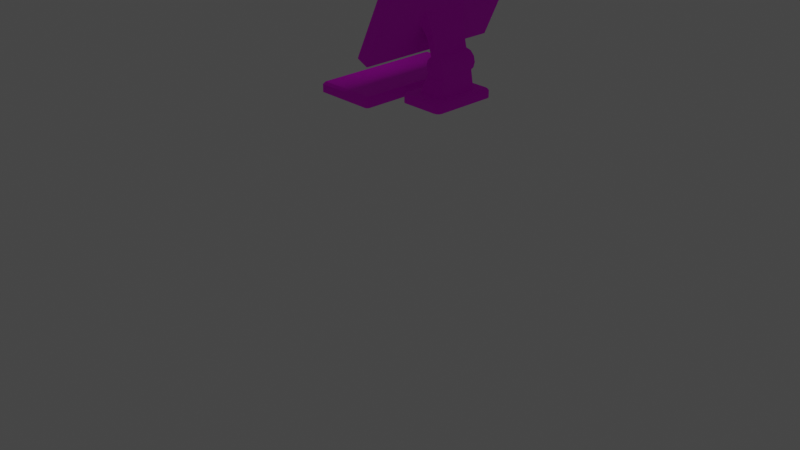 # Source: computer_UV.blend  (saved by Blender 2.80.75; exported with 4.5.12 LTS)
import bpy
from mathutils import Matrix  # noqa: F401  (used for matrix-valued properties, if any)

bpy.ops.wm.read_factory_settings(use_empty=True)
scene = bpy.context.scene
scene.name = 'Scene'

# ---- collections
col_collection = bpy.data.collections.new('Collection'); scene.collection.children.link(col_collection)

# ---- images (referenced by path relative to the original .blend; pixels are not part of the script)
import os
ASSET_DIR = os.environ.get("B2B_ASSET_DIR", "")  # directory of the original .blend (textures are referenced by path, not embedded)
HERE = os.path.dirname(os.path.abspath(__file__))  # packed textures are extracted next to this script under _unpacked/

def load_image(name, relpath, width, height, colorspace="sRGB"):
    """Load a texture the original file referenced (path relative to the .blend, or extracted next to this script)."""
    p = next((c for c in (os.path.join(HERE, relpath), os.path.join(ASSET_DIR, relpath)) if relpath and os.path.exists(c)), "")
    if p:
        img = bpy.data.images.load(p, check_existing=True)
        img.name = name
    else:  # same state as the original file: an image datablock whose file is absent (Cycles renders it pink)
        img = bpy.data.images.new(name, width, height)
        img.source = "FILE"
        img.filepath = "//" + (relpath or name)
    img.colorspace_settings.name = colorspace
    return img
img_desktop_set_white_down_coding_png = load_image('desktop_set_white_down_coding.png', 'desktop_set_white_down_coding.png', 1024, 1024, 'sRGB')
img_desktop_monitor_png_003 = load_image('desktop_monitor.png.003', 'desktop_monitor.png', 1024, 1024, 'sRGB')

# ---- materials (node trees are filled in below, after node groups)
mat_white_keyboard = bpy.data.materials.new('white keyboard')
mat_white_keyboard.use_transparent_shadow = False
mat_outline_015 = bpy.data.materials.new('Outline.015')
mat_outline_015.use_backface_culling = True
mat_computer_monitor_003 = bpy.data.materials.new('Computer monitor.003')
mat_computer_monitor_003.use_transparent_shadow = False

# ---- material node trees
mat_white_keyboard.use_nodes = True; mat_white_keyboard.node_tree.nodes.clear()
mat_outline_015.use_nodes = True; mat_outline_015.node_tree.nodes.clear()
_N = mat_outline_015.node_tree.nodes; _L = mat_outline_015.node_tree.links
n0 = _N.new('ShaderNodeOutputMaterial'); n0.name = 'Material Output'; n0.location = (300, 300)
n0.target = 'CYCLES'
n1 = _N.new('ShaderNodeEmission'); n1.name = 'Emission'; n1.location = (10, 300)
n1.inputs[0].default_value = (0.016, 0.01444, 0.03434, 1.0)
n2 = _N.new('ShaderNodeOutputMaterial'); n2.name = 'Material Output.001'; n2.location = (0, 0)
n2.target = 'EEVEE'
n3 = _N.new('ShaderNodeMixShader'); n3.name = 'Mix Shader'; n3.location = (0, 0)
n3.label = 'Disable Shadow'
n3.hide = True
n4 = _N.new('ShaderNodeLightPath'); n4.name = 'Light Path'; n4.location = (0, 0)
n4.hide = True
n5 = _N.new('ShaderNodeBsdfTransparent'); n5.name = 'Transparent BSDF'; n5.location = (0, 0)
n5.hide = True
_L.new(n1.outputs[0], n0.inputs[0])
_L.new(n1.outputs[0], n3.inputs[1])
_L.new(n3.outputs[0], n2.inputs[0])
_L.new(n4.outputs[1], n3.inputs[0])
_L.new(n5.outputs[0], n3.inputs[2])
n0.is_active_output = True
mat_computer_monitor_003.use_nodes = True; mat_computer_monitor_003.node_tree.nodes.clear()

# ---- world
world_world = bpy.data.worlds.new('World'); scene.world = world_world
world_world.use_nodes = True; world_world.node_tree.nodes.clear()
_N = world_world.node_tree.nodes; _L = world_world.node_tree.links
n0 = _N.new('ShaderNodeOutputWorld'); n0.name = 'World Output'; n0.location = (300, 300)
n1 = _N.new('ShaderNodeBackground'); n1.name = 'Background'; n1.location = (10, 300)
n1.inputs[0].default_value = (0.05088, 0.05088, 0.05088, 1.0)
_L.new(n1.outputs[0], n0.inputs[0])
n0.is_active_output = True
world_world.color = (0.05088, 0.05088, 0.05088)
world_world.use_sun_shadow = False
world_world.sun_shadow_jitter_overblur = 0.0

# ---- cameras
cam_camera = bpy.data.cameras.new('Camera')
cam_camera.clip_end = 100.0
cam_camera.ortho_scale = 7.314

# ---- meshes
me_cube_035 = bpy.data.meshes.new('Cube.035')
me_cube_035.from_pydata([(-0.3086, -0.6855, 1.52), (-0.3086, -0.6855, 1.441), (-0.3086, 0.6855, 1.52), (-0.3086, 0.6855, 1.441), (0.3086, -0.6456, 1.52), (0.283, -0.6855, 1.52), (0.3033, -0.6738, 1.52), (0.283, -0.6855, 1.441), (0.3086, -0.6456, 1.441), (0.3033, -0.6738, 1.441), (0.283, 0.6855, 1.52), (0.3086, 0.6456, 1.52), (0.3033, 0.6738, 1.52), (0.3086, 0.6456, 1.441), (0.283, 0.6855, 1.441), (0.3033, 0.6738, 1.441), (-0.2972, 0.6602, 1.543), (-0.2972, -0.6602, 1.543), (0.2942, 0.6392, 1.543), (0.2932, 0.6479, 1.543), (0.2812, 0.6536, 1.543), (0.2812, -0.6536, 1.543), (0.2932, -0.6479, 1.543), (0.2942, -0.6392, 1.543), (0.2508, -0.7251, 1.898), (0.2577, -0.7414, 1.913), (0.2951, -0.6499, 1.985), (0.6365, -0.7414, 2.725), (0.6434, -0.7251, 2.74), (0.6052, -0.6499, 2.65), (0.2508, 0.7702, 1.898), (0.2951, 0.6949, 1.985), (0.2577, 0.7864, 1.913), (0.6434, 0.7702, 2.74), (0.6365, 0.7864, 2.725), (0.6052, 0.6949, 2.65), (0.3546, -0.7251, 1.85), (0.3762, -0.7251, 1.858), (0.3615, -0.7414, 1.864), (0.7472, -0.7251, 2.691), (0.7403, -0.7414, 2.677), (0.755, -0.7251, 2.67), (0.3546, 0.7702, 1.85), (0.3615, 0.7864, 1.864), (0.3762, 0.7702, 1.858), (0.7472, 0.7702, 2.691), (0.755, 0.7702, 2.67), (0.7403, 0.7864, 2.677), (0.243, -0.7251, 1.92), (0.243, 0.7702, 1.92), (0.6218, -0.7251, 2.732), (0.6218, 0.7702, 2.732), (0.2653, -0.6722, 1.968), (0.2653, 0.7172, 1.968), (0.5994, -0.6722, 2.684), (0.5994, 0.7172, 2.684), (0.6707, 0.2069, 1.906), (0.6707, -0.1879, 1.906), (0.7263, 0.2069, 1.891), (0.7263, -0.1879, 1.891), (0.767, 0.2069, 1.85), (0.767, -0.1879, 1.85), (0.7818, 0.2069, 1.794), (0.7818, -0.1879, 1.794), (0.767, 0.2069, 1.739), (0.767, -0.1879, 1.739), (0.7263, 0.2069, 1.698), (0.7263, -0.1879, 1.698), (0.6707, 0.2069, 1.683), (0.6707, -0.1879, 1.683), (0.6151, 0.2069, 1.698), (0.6151, -0.1879, 1.698), (0.5744, 0.2069, 1.739), (0.5744, -0.1879, 1.739), (0.5595, 0.2069, 1.794), (0.5595, -0.1879, 1.794), (0.5744, 0.2069, 1.85), (0.5744, -0.1879, 1.85), (0.6151, 0.2069, 1.891), (0.6151, -0.1879, 1.891), (0.5809, 0.259, 2.347), (0.5809, -0.24, 2.347), (0.5037, -0.24, 2.2), (0.5037, 0.259, 2.2), (0.6217, 0.2058, 2.121), (0.6217, -0.1868, 2.121), (0.5634, -0.1868, 2.05), (0.5634, 0.2058, 2.05), (0.4406, -0.3329, 1.439), (0.3905, -0.2829, 1.439), (0.4155, -0.3262, 1.439), (0.3972, -0.3079, 1.439), (0.8576, -0.2829, 1.439), (0.8076, -0.3329, 1.439), (0.8509, -0.3079, 1.439), (0.8326, -0.3262, 1.439), (0.3905, 0.3092, 1.439), (0.4406, 0.3593, 1.439), (0.3972, 0.3342, 1.439), (0.4155, 0.3526, 1.439), (0.8076, 0.3593, 1.439), (0.8576, 0.3092, 1.439), (0.8326, 0.3526, 1.439), (0.8509, 0.3342, 1.439), (0.5002, 0.2254, 1.525), (0.4858, 0.2114, 1.525), (0.4918, 0.2232, 1.525), (0.488, 0.2194, 1.525), (0.4858, -0.1851, 1.525), (0.5002, -0.199, 1.525), (0.488, -0.1931, 1.525), (0.4918, -0.1968, 1.525), (0.7479, -0.199, 1.525), (0.7623, -0.1851, 1.525), (0.7563, -0.1968, 1.525), (0.7601, -0.1931, 1.525), (0.7623, 0.2114, 1.525), (0.7479, 0.2254, 1.525), (0.7601, 0.2194, 1.525), (0.7563, 0.2232, 1.525), (0.3905, 0.3092, 1.505), (0.3972, 0.3342, 1.505), (0.4155, 0.3526, 1.505), (0.4406, 0.3593, 1.505), (0.8509, 0.3342, 1.505), (0.8576, 0.3092, 1.505), (0.8326, 0.3526, 1.505), (0.8076, 0.3593, 1.505), (0.8576, -0.2829, 1.505), (0.8509, -0.3079, 1.505), (0.8326, -0.3262, 1.505), (0.8076, -0.3329, 1.505), (0.3972, -0.3079, 1.505), (0.3905, -0.2829, 1.505), (0.4155, -0.3262, 1.505), (0.4406, -0.3329, 1.505), (0.4025, 0.3013, 1.525), (0.408, 0.3217, 1.525), (0.4222, 0.3357, 1.525), (0.443, 0.3412, 1.525), (0.8401, 0.3217, 1.525), (0.8457, 0.3013, 1.525), (0.8259, 0.3357, 1.525), (0.8051, 0.3412, 1.525), (0.8457, -0.275, 1.525), (0.8401, -0.2954, 1.525), (0.8259, -0.3094, 1.525), (0.8051, -0.3148, 1.525), (0.408, -0.2954, 1.525), (0.4025, -0.275, 1.525), (0.4222, -0.3094, 1.525), (0.443, -0.3148, 1.525), (0.5904, 0.1719, 1.804), (0.5917, 0.1783, 1.804), (0.594, 0.1813, 1.804), (0.5989, 0.1831, 1.804), (0.7525, 0.1783, 1.804), (0.7538, 0.1719, 1.804), (0.7502, 0.1813, 1.804), (0.7453, 0.1831, 1.804), (0.7538, -0.1456, 1.804), (0.7525, -0.152, 1.804), (0.7502, -0.155, 1.804), (0.7453, -0.1568, 1.804), (0.5917, -0.152, 1.804), (0.5904, -0.1456, 1.804), (0.594, -0.155, 1.804), (0.5989, -0.1568, 1.804)], [], [(0, 1, 3, 2), (5, 7, 1, 0), (13, 15, 14, 3, 1, 7, 9, 8), (11, 13, 8, 4), (2, 3, 14, 10), (13, 11, 12, 15), (15, 12, 10, 14), (7, 5, 6, 9), (9, 6, 4, 8), (5, 0, 17, 21), (16, 20, 19, 18, 23, 22, 21, 17), (10, 12, 19, 20), (2, 10, 20, 16), (4, 6, 22, 23), (11, 4, 23, 18), (12, 11, 18, 19), (6, 5, 21, 22), (0, 2, 16, 17), (38, 40, 27, 25), (44, 46, 41, 37), (45, 33, 28, 39), (26, 29, 35, 31), (32, 34, 47, 43), (24, 25, 48), (27, 28, 50), (30, 49, 32), (33, 34, 51), (36, 37, 38), (39, 40, 41), (42, 43, 44), (45, 46, 47), (30, 24, 48, 49), (25, 27, 50, 48), (28, 33, 51, 50), (34, 32, 49, 51), (42, 30, 32, 43), (33, 45, 47, 34), (46, 44, 43, 47), (36, 42, 44, 37), (45, 39, 41, 46), (40, 38, 37, 41), (24, 36, 38, 25), (39, 28, 27, 40), (30, 42, 36, 24), (52, 53, 49, 48), (54, 52, 48, 50), (55, 54, 50, 51), (53, 55, 51, 49), (26, 31, 53, 52), (29, 26, 52, 54), (35, 29, 54, 55), (31, 35, 55, 53), (56, 57, 59, 58), (58, 59, 61, 60), (60, 61, 63, 62), (62, 63, 65, 64), (64, 65, 67, 66), (66, 67, 69, 68), (68, 69, 71, 70), (70, 71, 73, 72), (72, 73, 75, 74), (74, 75, 77, 76), (59, 57, 79, 77, 75, 73, 71, 69, 67, 65, 63, 61), (76, 77, 79, 78), (85, 84, 80, 81), (56, 58, 60, 62, 64, 66, 68, 70, 72, 74, 76, 78), (83, 82, 81, 80), (86, 85, 81, 82), (87, 86, 82, 83), (84, 87, 83, 80), (56, 78, 87, 84), (78, 79, 86, 87), (79, 57, 85, 86), (57, 56, 84, 85), (88, 93, 131, 135), (111, 109, 167, 166), (92, 101, 125, 128), (100, 97, 123, 127), (88, 90, 91, 89, 96, 98, 99, 97, 100, 102, 103, 101, 92, 94, 95, 93), (96, 120, 121, 98), (98, 121, 122, 99), (99, 122, 123, 97), (125, 101, 103, 124), (124, 103, 102, 126), (126, 102, 100, 127), (92, 128, 129, 94), (94, 129, 130, 95), (95, 130, 131, 93), (133, 89, 91, 132), (132, 91, 90, 134), (134, 90, 88, 135), (96, 89, 133, 120), (136, 137, 121, 120), (137, 138, 122, 121), (138, 139, 123, 122), (140, 141, 125, 124), (142, 140, 124, 126), (143, 142, 126, 127), (144, 145, 129, 128), (145, 146, 130, 129), (146, 147, 131, 130), (148, 149, 133, 132), (150, 148, 132, 134), (151, 150, 134, 135), (149, 136, 120, 133), (147, 151, 135, 131), (141, 144, 128, 125), (139, 143, 127, 123), (105, 107, 137, 136), (107, 106, 138, 137), (106, 104, 139, 138), (118, 116, 141, 140), (119, 118, 140, 142), (117, 119, 142, 143), (113, 115, 145, 144), (115, 114, 146, 145), (114, 112, 147, 146), (110, 108, 149, 148), (111, 110, 148, 150), (109, 111, 150, 151), (108, 105, 136, 149), (112, 109, 151, 147), (116, 113, 144, 141), (104, 117, 143, 139), (165, 164, 166, 167, 163, 162, 161, 160, 157, 156, 158, 159, 155, 154, 153, 152), (118, 119, 158, 156), (105, 108, 165, 152), (119, 117, 159, 158), (109, 112, 163, 167), (115, 113, 160, 161), (113, 116, 157, 160), (114, 115, 161, 162), (107, 105, 152, 153), (117, 104, 155, 159), (112, 114, 162, 163), (106, 107, 153, 154), (108, 110, 164, 165), (104, 106, 154, 155), (110, 111, 166, 164), (116, 118, 156, 157)])
me_cube_035.polygons.foreach_set('material_index', [0, 0, 0, 0, 0, 0, 0, 0, 0, 0, 0, 0, 0, 0, 0, 0, 0, 0, 0, 0, 0, 2, 0, 0, 0, 0, 0, 0, 0, 0, 0, 0, 0, 0, 0, 0, 0, 0, 0, 0, 0, 0, 0, 0, 0, 0, 0, 0, 0, 0, 0, 0, 0, 0, 0, 0, 0, 0, 0, 0, 0, 0, 0, 0, 0, 0, 0, 0, 0, 0, 0, 0, 0, 0, 0, 0, 0, 0, 0, 0, 0, 0, 0, 0, 0, 0, 0, 0, 0, 0, 0, 0, 0, 0, 0, 0, 0, 0, 0, 0, 0, 0, 0, 0, 0, 0, 0, 0, 0, 0, 0, 0, 0, 0, 0, 0, 0, 0, 0, 0, 0, 0, 0, 0, 0, 0, 0, 0, 0, 0, 0, 0, 0, 0, 0, 0, 0, 0, 0, 0])
_uv = me_cube_035.uv_layers.new(name='UVMap')
_uv.uv.foreach_set('vector', [0.022, 0.03902, 0.022, 0.01325, 0.4698, 0.01325, 0.4698, 0.03902, 0.5342, 0.2142, 0.5319, 0.1886, 0.7254, 0.1902, 0.7252, 0.2161, 0.519, 0.1094, 0.5153, 0.1087, 0.5137, 0.106, 0.5137, 0.02876, 0.6929, 0.02876, 0.6929, 0.106, 0.6913, 0.1087, 0.6876, 0.1094, 0.9339, 0.1582, 0.9345, 0.1322, 0.5136, 0.1328, 0.5143, 0.1584, 0.7315, 0.2169, 0.7314, 0.1897, 0.9237, 0.1897, 0.921, 0.2147, 0.9345, 0.1322, 0.9339, 0.1582, 0.9433, 0.1587, 0.9441, 0.1324, 0.9313, 0.1905, 0.9284, 0.2162, 0.921, 0.2147, 0.9237, 0.1897, 0.5319, 0.1886, 0.5342, 0.2142, 0.5268, 0.2158, 0.5237, 0.1894, 0.5042, 0.133, 0.505, 0.1588, 0.5143, 0.1584, 0.5136, 0.1328, 0.5342, 0.2142, 0.7252, 0.2161, 0.7211, 0.2279, 0.5333, 0.2269, 0.4615, 0.04751, 0.4594, 0.2364, 0.4575, 0.2403, 0.4547, 0.2407, 0.03711, 0.2407, 0.0343, 0.2403, 0.03241, 0.2364, 0.03026, 0.04751, 0.921, 0.2147, 0.9284, 0.2162, 0.9264, 0.2283, 0.922, 0.2273, 0.7315, 0.2169, 0.921, 0.2147, 0.922, 0.2273, 0.7356, 0.2287, 0.5143, 0.1584, 0.505, 0.1588, 0.5133, 0.1674, 0.5161, 0.1672, 0.9339, 0.1582, 0.5143, 0.1584, 0.5161, 0.1672, 0.932, 0.1672, 0.9433, 0.1587, 0.9339, 0.1582, 0.932, 0.1672, 0.9349, 0.1674, 0.5268, 0.2158, 0.5342, 0.2142, 0.5333, 0.2269, 0.5289, 0.2279, 0.022, 0.03902, 0.4698, 0.03902, 0.4615, 0.04751, 0.03026, 0.04751, 0.9757, 0.6004, 0.9757, 0.8932, 0.9383, 0.8932, 0.9383, 0.6004, 0.4803, 0.2568, 0.4803, 0.5352, 0.01598, 0.5352, 0.01598, 0.2568, 0.03572, 0.9805, 0.04107, 0.9432, 0.5124, 0.9396, 0.5183, 0.9805, 0.4645, 0.557, 0.4645, 0.7966, 0.02533, 0.7966, 0.02533, 0.557, 0.8432, 0.5992, 0.8432, 0.892, 0.8058, 0.892, 0.8058, 0.5992, 0.5078, 0.8471, 0.5154, 0.8492, 0.509, 0.8551, 0.5205, 0.9371, 0.5124, 0.9396, 0.5134, 0.9308, 0.0365, 0.8507, 0.03543, 0.8594, 0.02831, 0.8532, 0.04107, 0.9432, 0.03344, 0.941, 0.03989, 0.9352, 0.01597, 0.2487, 0.01598, 0.2568, 0.008955, 0.2528, 0.016, 0.5433, 0.00897, 0.5392, 0.01598, 0.5352, 0.4803, 0.2487, 0.4874, 0.2528, 0.4803, 0.2568, 0.4804, 0.5433, 0.4803, 0.5352, 0.4874, 0.5392, 0.0365, 0.8507, 0.5078, 0.8471, 0.509, 0.8551, 0.03543, 0.8594, 0.9383, 0.6004, 0.9383, 0.8932, 0.9308, 0.8932, 0.9308, 0.6004, 0.5124, 0.9396, 0.04107, 0.9432, 0.03989, 0.9352, 0.5134, 0.9308, 0.8432, 0.892, 0.8432, 0.5992, 0.8507, 0.5992, 0.8507, 0.892, 0.03051, 0.8098, 0.0365, 0.8507, 0.02831, 0.8532, 0.02147, 0.8112, 0.04107, 0.9432, 0.03572, 0.9805, 0.02803, 0.9794, 0.03344, 0.941, 0.4803, 0.5352, 0.4803, 0.2568, 0.4875, 0.2568, 0.4875, 0.5352, 0.01597, 0.2487, 0.4803, 0.2487, 0.4803, 0.2568, 0.01598, 0.2568, 0.4804, 0.5433, 0.016, 0.5433, 0.01598, 0.5352, 0.4803, 0.5352, 0.008846, 0.5352, 0.008845, 0.2568, 0.01598, 0.2568, 0.01598, 0.5352, 0.5078, 0.8471, 0.5131, 0.8098, 0.5208, 0.8109, 0.5154, 0.8492, 0.5183, 0.9805, 0.5124, 0.9396, 0.5205, 0.9371, 0.5274, 0.9791, 0.0365, 0.8507, 0.03051, 0.8098, 0.5131, 0.8098, 0.5078, 0.8471, 0.4924, 0.872, 0.05234, 0.876, 0.03543, 0.8594, 0.509, 0.8551, 0.9135, 0.8759, 0.9135, 0.6177, 0.9308, 0.6004, 0.9308, 0.8932, 0.05649, 0.9182, 0.4965, 0.9142, 0.5134, 0.9308, 0.03989, 0.9352, 0.868, 0.6165, 0.868, 0.8747, 0.8507, 0.892, 0.8507, 0.5992, 0.4854, 0.883, 0.05952, 0.8869, 0.05234, 0.876, 0.4924, 0.872, 0.9038, 0.8666, 0.9038, 0.627, 0.9135, 0.6177, 0.9135, 0.8759, 0.06348, 0.9073, 0.4893, 0.9034, 0.4965, 0.9142, 0.05649, 0.9182, 0.8777, 0.6258, 0.8777, 0.8654, 0.868, 0.8747, 0.868, 0.6165, 0.7795, 0.7162, 0.6505, 0.7162, 0.6505, 0.6974, 0.7795, 0.6974, 0.7795, 0.6974, 0.6505, 0.6974, 0.6505, 0.6786, 0.7795, 0.6786, 0.7795, 0.6786, 0.6505, 0.6786, 0.6505, 0.6598, 0.7795, 0.6598, 0.7795, 0.6598, 0.6505, 0.6598, 0.6505, 0.641, 0.7795, 0.641, 0.7795, 0.641, 0.6505, 0.641, 0.6505, 0.6222, 0.7795, 0.6222, 0.5059, 0.6066, 0.6348, 0.6066, 0.6348, 0.6254, 0.5059, 0.6254, 0.5059, 0.6254, 0.6348, 0.6254, 0.6348, 0.6441, 0.5059, 0.6441, 0.5059, 0.6441, 0.6348, 0.6441, 0.6348, 0.6629, 0.5059, 0.6629, 0.5059, 0.6629, 0.6348, 0.6629, 0.6348, 0.6817, 0.5059, 0.6817, 0.5059, 0.6817, 0.6348, 0.6817, 0.6348, 0.7005, 0.5059, 0.7005, 0.6784, 0.4117, 0.6621, 0.4211, 0.6433, 0.4211, 0.627, 0.4117, 0.6176, 0.3954, 0.6176, 0.3766, 0.627, 0.3604, 0.6433, 0.351, 0.6621, 0.351, 0.6784, 0.3604, 0.6878, 0.3766, 0.6878, 0.3954, 0.5059, 0.7005, 0.6348, 0.7005, 0.6348, 0.7193, 0.5059, 0.7193, 0.5786, 0.8259, 0.7068, 0.8259, 0.7242, 0.9008, 0.5612, 0.9008, 0.6618, 0.4205, 0.6781, 0.4111, 0.6875, 0.3948, 0.6875, 0.376, 0.6781, 0.3598, 0.6618, 0.3504, 0.643, 0.3504, 0.6267, 0.3598, 0.6173, 0.376, 0.6173, 0.3948, 0.6267, 0.4111, 0.643, 0.4205, 0.9311, 0.3703, 0.9311, 0.304, 0.9532, 0.304, 0.9532, 0.3703, 0.8926, 0.3204, 0.9161, 0.3392, 0.917, 0.4162, 0.8817, 0.3748, 0.7735, 0.496, 0.9017, 0.496, 0.9191, 0.5486, 0.7561, 0.5486, 0.9157, 0.3391, 0.8922, 0.3203, 0.8814, 0.3746, 0.9166, 0.416, 0.9166, 0.2668, 0.8979, 0.2658, 0.8922, 0.3203, 0.9157, 0.3391, 0.7731, 0.4413, 0.902, 0.4413, 0.9017, 0.496, 0.7735, 0.496, 0.8982, 0.266, 0.917, 0.2669, 0.9161, 0.3392, 0.8926, 0.3204, 0.5782, 0.7536, 0.7072, 0.7536, 0.7068, 0.8259, 0.5786, 0.8259, 0.6339, 0.2541, 0.5157, 0.2541, 0.517, 0.2757, 0.6313, 0.2746, 0.622, 0.3244, 0.6191, 0.3241, 0.5788, 0.415, 0.5805, 0.4153, 0.5312, 0.4393, 0.7295, 0.4393, 0.7263, 0.4609, 0.5339, 0.4606, 0.5149, 0.2537, 0.6341, 0.2537, 0.6313, 0.2747, 0.516, 0.2752, 0.8013, 0.09622, 0.8004, 0.09949, 0.798, 0.1019, 0.7948, 0.1028, 0.7174, 0.1028, 0.7141, 0.1019, 0.7118, 0.09949, 0.7109, 0.09622, 0.7109, 0.04827, 0.7118, 0.04501, 0.7141, 0.04261, 0.7174, 0.04174, 0.7948, 0.04174, 0.798, 0.04261, 0.8004, 0.04501, 0.8013, 0.04827, 0.8661, 0.2592, 0.865, 0.281, 0.8734, 0.2819, 0.8748, 0.2597, 0.6512, 0.257, 0.6465, 0.2786, 0.6388, 0.2758, 0.6428, 0.2552, 0.6428, 0.2552, 0.6388, 0.2758, 0.6313, 0.2747, 0.6341, 0.2537, 0.7263, 0.4609, 0.7295, 0.4393, 0.7383, 0.4408, 0.7342, 0.4622, 0.7342, 0.4622, 0.7383, 0.4408, 0.747, 0.4427, 0.7422, 0.465, 0.5077, 0.2762, 0.5062, 0.2542, 0.5149, 0.2537, 0.516, 0.2752, 0.5312, 0.4393, 0.5339, 0.4606, 0.5261, 0.4617, 0.5225, 0.4406, 0.5225, 0.4406, 0.5261, 0.4617, 0.5183, 0.4644, 0.5136, 0.4423, 0.5071, 0.2547, 0.5087, 0.2766, 0.517, 0.2757, 0.5157, 0.2541, 0.6736, 0.2813, 0.6723, 0.2592, 0.6636, 0.2598, 0.665, 0.2822, 0.6464, 0.2785, 0.6511, 0.257, 0.6424, 0.2553, 0.6389, 0.2758, 0.6389, 0.2758, 0.6424, 0.2553, 0.6339, 0.2541, 0.6313, 0.2746, 0.8661, 0.2592, 0.6723, 0.2592, 0.6736, 0.2813, 0.865, 0.281, 0.8624, 0.2885, 0.8693, 0.2896, 0.8734, 0.2819, 0.865, 0.281, 0.6429, 0.2866, 0.6376, 0.2836, 0.6388, 0.2758, 0.6465, 0.2786, 0.6376, 0.2836, 0.631, 0.2829, 0.6313, 0.2747, 0.6388, 0.2758, 0.7303, 0.469, 0.724, 0.4682, 0.7263, 0.4609, 0.7342, 0.4622, 0.7361, 0.4724, 0.7303, 0.469, 0.7342, 0.4622, 0.7422, 0.465, 0.5166, 0.2839, 0.5096, 0.2849, 0.5077, 0.2762, 0.516, 0.2752, 0.5361, 0.4679, 0.5298, 0.4685, 0.5261, 0.4617, 0.5339, 0.4606, 0.5298, 0.4685, 0.5241, 0.4716, 0.5183, 0.4644, 0.5261, 0.4617, 0.5107, 0.2853, 0.5175, 0.2842, 0.517, 0.2757, 0.5087, 0.2766, 0.6692, 0.29, 0.6761, 0.2888, 0.6736, 0.2813, 0.665, 0.2822, 0.6377, 0.2836, 0.6432, 0.2864, 0.6464, 0.2785, 0.6389, 0.2758, 0.6311, 0.283, 0.6377, 0.2836, 0.6389, 0.2758, 0.6313, 0.2746, 0.6761, 0.2888, 0.8624, 0.2885, 0.865, 0.281, 0.6736, 0.2813, 0.5175, 0.2842, 0.6311, 0.283, 0.6313, 0.2746, 0.517, 0.2757, 0.724, 0.4682, 0.5361, 0.4679, 0.5339, 0.4606, 0.7263, 0.4609, 0.631, 0.2829, 0.5166, 0.2839, 0.516, 0.2752, 0.6313, 0.2747, 0.8354, 0.3166, 0.8381, 0.3171, 0.8693, 0.2896, 0.8624, 0.2885, 0.6223, 0.3238, 0.6207, 0.323, 0.6376, 0.2836, 0.6429, 0.2866, 0.6207, 0.323, 0.6178, 0.3227, 0.631, 0.2829, 0.6376, 0.2836, 0.7013, 0.4977, 0.6986, 0.4973, 0.724, 0.4682, 0.7303, 0.469, 0.703, 0.4985, 0.7013, 0.4977, 0.7303, 0.469, 0.7361, 0.4724, 0.532, 0.3231, 0.5292, 0.3234, 0.5096, 0.2849, 0.5166, 0.2839, 0.5601, 0.4983, 0.5574, 0.4986, 0.5298, 0.4685, 0.5361, 0.4679, 0.5574, 0.4986, 0.5558, 0.4993, 0.5241, 0.4716, 0.5298, 0.4685, 0.5306, 0.3223, 0.5334, 0.322, 0.5175, 0.2842, 0.5107, 0.2853, 0.7007, 0.3165, 0.7034, 0.316, 0.6761, 0.2888, 0.6692, 0.29, 0.622, 0.3244, 0.6237, 0.3251, 0.6432, 0.2864, 0.6377, 0.2836, 0.6191, 0.3241, 0.622, 0.3244, 0.6377, 0.2836, 0.6311, 0.283, 0.7034, 0.316, 0.8354, 0.3166, 0.8624, 0.2885, 0.6761, 0.2888, 0.5334, 0.322, 0.6191, 0.3241, 0.6311, 0.283, 0.5175, 0.2842, 0.6986, 0.4973, 0.5601, 0.4983, 0.5361, 0.4679, 0.724, 0.4682, 0.6178, 0.3227, 0.532, 0.3231, 0.5166, 0.2839, 0.631, 0.2829, 0.9267, 0.04672, 0.9288, 0.04715, 0.9298, 0.04788, 0.9304, 0.0495, 0.9304, 0.0973, 0.9298, 0.09892, 0.9288, 0.09965, 0.9267, 0.1001, 0.8231, 0.1001, 0.821, 0.09965, 0.82, 0.09892, 0.8194, 0.0973, 0.8194, 0.0495, 0.82, 0.04788, 0.821, 0.04715, 0.8231, 0.04672, 0.7013, 0.4977, 0.703, 0.4985, 0.677, 0.5885, 0.6755, 0.5882, 0.8354, 0.3166, 0.7034, 0.316, 0.7197, 0.4136, 0.8203, 0.4128, 0.5292, 0.3234, 0.532, 0.3231, 0.533, 0.4138, 0.5313, 0.4139, 0.6191, 0.3241, 0.5334, 0.322, 0.5336, 0.4139, 0.5788, 0.415, 0.5574, 0.4986, 0.5601, 0.4983, 0.5825, 0.5852, 0.5806, 0.5855, 0.5601, 0.4983, 0.6986, 0.4973, 0.6735, 0.5879, 0.5825, 0.5852, 0.5558, 0.4993, 0.5574, 0.4986, 0.5806, 0.5855, 0.5791, 0.5857, 0.8381, 0.3171, 0.8354, 0.3166, 0.8203, 0.4128, 0.8223, 0.413, 0.532, 0.3231, 0.6178, 0.3227, 0.5776, 0.4141, 0.533, 0.4138, 0.5334, 0.322, 0.5306, 0.3223, 0.5319, 0.414, 0.5336, 0.4139, 0.6207, 0.323, 0.6223, 0.3238, 0.5809, 0.4149, 0.5793, 0.4144, 0.7034, 0.316, 0.7007, 0.3165, 0.7176, 0.4138, 0.7197, 0.4136, 0.6178, 0.3227, 0.6207, 0.323, 0.5793, 0.4144, 0.5776, 0.4141, 0.6237, 0.3251, 0.622, 0.3244, 0.5805, 0.4153, 0.582, 0.4158, 0.6986, 0.4973, 0.7013, 0.4977, 0.6755, 0.5882, 0.6735, 0.5879])
me_cube_035.materials.append(mat_white_keyboard)
me_cube_035.materials.append(mat_outline_015)
me_cube_035.materials.append(mat_computer_monitor_003)
me_cube_035.use_mirror_x = True
me_cube_035.update()

# ---- objects
ob_camera = bpy.data.objects.new('Camera', cam_camera)
ob_keyboard_002 = bpy.data.objects.new('keyboard.002', me_cube_035)
_N = mat_white_keyboard.node_tree.nodes; _L = mat_white_keyboard.node_tree.links
n0 = _N.new('ShaderNodeOutputMaterial'); n0.name = 'Material Output'; n0.location = (300, 300)
n1 = _N.new('ShaderNodeMapping'); n1.name = 'Mapping.001'; n1.location = (-637, 244)
n1.width = 240
n2 = _N.new('ShaderNodeTexCoord'); n2.name = 'Texture Coordinate.001'; n2.location = (-837, 227)
n2.object = None
n3 = _N.new('ShaderNodeTexImage'); n3.name = 'Image Texture.001'; n3.location = (-337, 215)
n3.image = img_desktop_set_white_down_coding_png
n3.interpolation = 'Closest'
n4 = _N.new('ShaderNodeBsdfPrincipled'); n4.name = 'Principled BSDF'; n4.location = (10, 300)
n4.distribution = 'GGX'
n4.subsurface_method = 'RANDOM_WALK_SKIN'
n4.inputs[2].default_value = 0.9048
n4.inputs[3].default_value = 1.45
n4.inputs[27].default_value = (0.0, 0.0, 0.0, 1.0)
n4.inputs[28].default_value = 1.0
_L.new(n4.outputs[0], n0.inputs[0])
_L.new(n1.outputs[0], n3.inputs[0])
_L.new(n2.outputs[2], n1.inputs[0])
_L.new(n3.outputs[0], n4.inputs[0])
n0.is_active_output = True
_N = mat_computer_monitor_003.node_tree.nodes; _L = mat_computer_monitor_003.node_tree.links
n0 = _N.new('ShaderNodeBsdfPrincipled'); n0.name = 'Principled BSDF'; n0.location = (10, 300)
n0.distribution = 'GGX'
n0.subsurface_method = 'RANDOM_WALK_SKIN'
n0.inputs[2].default_value = 0.8129
n0.inputs[3].default_value = 1.45
n0.inputs[13].default_value = 0.5526
n0.inputs[28].default_value = 1.0
n1 = _N.new('ShaderNodeOutputMaterial'); n1.name = 'Material Output'; n1.location = (300, 300)
n2 = _N.new('ShaderNodeMapping'); n2.name = 'Mapping'; n2.location = (-712, -99)
n2.width = 240
n3 = _N.new('ShaderNodeTexCoord'); n3.name = 'Texture Coordinate'; n3.location = (-912, -116)
n3.object = None
n4 = _N.new('ShaderNodeTexImage'); n4.name = 'Image Texture'; n4.location = (-412, -128)
n4.image = img_desktop_monitor_png_003
n4.interpolation = 'Closest'
_L.new(n0.outputs[0], n1.inputs[0])
_L.new(n4.outputs[0], n0.inputs[0])
_L.new(n2.outputs[0], n4.inputs[0])
_L.new(n3.outputs[2], n2.inputs[0])
_L.new(n4.outputs[0], n0.inputs[27])
n1.is_active_output = True

# ---- transforms, parenting, visibility, modifiers, constraints
ob_camera.location = (7.359, -6.926, 4.958)
ob_camera.rotation_euler = (1.109, 0.0, 0.8149)
ob_camera.lock_rotations_4d = False
ob_camera.empty_display_type = 'ARROWS'
ob_camera.color = (0.0, 0.0, 0.0, 0.0)
ob_camera.display_type = 'WIRE'
ob_camera.lineart.crease_threshold = 0.0
ob_keyboard_002.location = (0.0, 0.0, 0.0)
ob_keyboard_002.lineart.crease_threshold = 0.0
ob_keyboard_002.use_mesh_mirror_x = True

# ---- collection membership
col_collection.objects.link(ob_camera)
col_collection.objects.link(ob_keyboard_002)

# ---- scene / render settings (as saved in the file)
scene.camera = ob_camera
scene.frame_start = 1; scene.frame_end = 250; scene.frame_set(3)
scene.render.engine = 'BLENDER_EEVEE_NEXT'
scene.cycles.use_denoising = False
scene.cycles.samples = 128
scene.cycles.sampling_pattern = 'TABULATED_SOBOL'
scene.cycles.use_adaptive_sampling = False
scene.cycles.use_light_tree = False
scene.view_settings.view_transform = 'Filmic'
bpy.context.view_layer.update()
